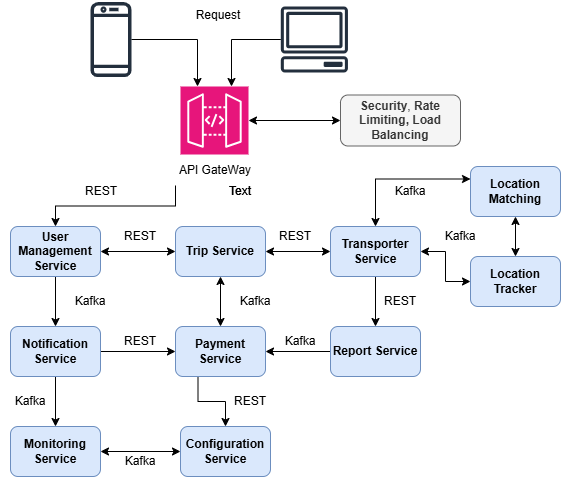

The diagram above was exported from draw.io. Its source (the exported page's mxGraphModel, read from the mxfile embedded in the PNG):
<mxGraphModel dx="794" dy="412" grid="1" gridSize="10" guides="1" tooltips="1" connect="1" arrows="1" fold="1" page="1" pageScale="1" pageWidth="850" pageHeight="1100" math="0" shadow="0">
  <root>
    <mxCell id="0" />
    <mxCell id="1" parent="0" />
    <mxCell id="91vxV9Dae1Yk9EDwRslJ-1" value="" style="sketch=0;outlineConnect=0;fontColor=#232F3E;gradientColor=none;fillColor=#232F3D;strokeColor=none;dashed=0;verticalLabelPosition=bottom;verticalAlign=top;align=center;html=1;fontSize=12;fontStyle=0;aspect=fixed;pointerEvents=1;shape=mxgraph.aws4.client;" parent="1" vertex="1">
      <mxGeometry x="440" y="20" width="67.74" height="66" as="geometry" />
    </mxCell>
    <mxCell id="91vxV9Dae1Yk9EDwRslJ-30" style="edgeStyle=orthogonalEdgeStyle;rounded=0;orthogonalLoop=1;jettySize=auto;html=1;exitX=1;exitY=0.5;exitDx=0;exitDy=0;exitPerimeter=0;entryX=0;entryY=0.5;entryDx=0;entryDy=0;startArrow=classic;startFill=1;" parent="1" source="91vxV9Dae1Yk9EDwRslJ-4" target="91vxV9Dae1Yk9EDwRslJ-6" edge="1">
      <mxGeometry relative="1" as="geometry" />
    </mxCell>
    <mxCell id="91vxV9Dae1Yk9EDwRslJ-4" value="" style="sketch=0;points=[[0,0,0],[0.25,0,0],[0.5,0,0],[0.75,0,0],[1,0,0],[0,1,0],[0.25,1,0],[0.5,1,0],[0.75,1,0],[1,1,0],[0,0.25,0],[0,0.5,0],[0,0.75,0],[1,0.25,0],[1,0.5,0],[1,0.75,0]];outlineConnect=0;fontColor=#232F3E;fillColor=#E7157B;strokeColor=#ffffff;dashed=0;verticalLabelPosition=bottom;verticalAlign=top;align=center;html=1;fontSize=12;fontStyle=0;aspect=fixed;shape=mxgraph.aws4.resourceIcon;resIcon=mxgraph.aws4.api_gateway;" parent="1" vertex="1">
      <mxGeometry x="340" y="100" width="68" height="68" as="geometry" />
    </mxCell>
    <mxCell id="91vxV9Dae1Yk9EDwRslJ-6" value="&lt;b&gt;Security&lt;/b&gt;, &lt;b&gt;Rate&lt;/b&gt; &lt;b&gt;Limiting, Load Balancing&lt;/b&gt;" style="rounded=1;whiteSpace=wrap;html=1;fillColor=#f5f5f5;fontColor=#333333;strokeColor=#666666;" parent="1" vertex="1">
      <mxGeometry x="500" y="108.5" width="120" height="51" as="geometry" />
    </mxCell>
    <mxCell id="91vxV9Dae1Yk9EDwRslJ-33" value="" style="edgeStyle=orthogonalEdgeStyle;rounded=0;orthogonalLoop=1;jettySize=auto;html=1;startArrow=classic;startFill=1;" parent="1" source="91vxV9Dae1Yk9EDwRslJ-8" target="91vxV9Dae1Yk9EDwRslJ-18" edge="1">
      <mxGeometry relative="1" as="geometry" />
    </mxCell>
    <mxCell id="91vxV9Dae1Yk9EDwRslJ-41" style="edgeStyle=orthogonalEdgeStyle;rounded=0;orthogonalLoop=1;jettySize=auto;html=1;exitX=0.5;exitY=1;exitDx=0;exitDy=0;entryX=0.5;entryY=0;entryDx=0;entryDy=0;startArrow=classic;startFill=1;" parent="1" source="91vxV9Dae1Yk9EDwRslJ-8" target="91vxV9Dae1Yk9EDwRslJ-19" edge="1">
      <mxGeometry relative="1" as="geometry" />
    </mxCell>
    <mxCell id="91vxV9Dae1Yk9EDwRslJ-8" value="&lt;b&gt;Trip Service&lt;/b&gt;" style="rounded=1;whiteSpace=wrap;html=1;fillColor=#dae8fc;strokeColor=#6c8ebf;" parent="1" vertex="1">
      <mxGeometry x="335" y="240" width="90" height="50" as="geometry" />
    </mxCell>
    <mxCell id="91vxV9Dae1Yk9EDwRslJ-35" style="edgeStyle=orthogonalEdgeStyle;rounded=0;orthogonalLoop=1;jettySize=auto;html=1;exitX=1;exitY=0.5;exitDx=0;exitDy=0;entryX=0;entryY=0.5;entryDx=0;entryDy=0;" parent="1" source="91vxV9Dae1Yk9EDwRslJ-16" target="91vxV9Dae1Yk9EDwRslJ-19" edge="1">
      <mxGeometry relative="1" as="geometry" />
    </mxCell>
    <mxCell id="91vxV9Dae1Yk9EDwRslJ-36" style="edgeStyle=orthogonalEdgeStyle;rounded=0;orthogonalLoop=1;jettySize=auto;html=1;exitX=0.5;exitY=1;exitDx=0;exitDy=0;entryX=0.5;entryY=0;entryDx=0;entryDy=0;" parent="1" source="91vxV9Dae1Yk9EDwRslJ-16" target="91vxV9Dae1Yk9EDwRslJ-21" edge="1">
      <mxGeometry relative="1" as="geometry" />
    </mxCell>
    <mxCell id="91vxV9Dae1Yk9EDwRslJ-16" value="&lt;b&gt;Notification Service&lt;/b&gt;" style="rounded=1;whiteSpace=wrap;html=1;fillColor=#dae8fc;strokeColor=#6c8ebf;" parent="1" vertex="1">
      <mxGeometry x="170" y="340" width="90" height="50" as="geometry" />
    </mxCell>
    <mxCell id="91vxV9Dae1Yk9EDwRslJ-32" style="edgeStyle=orthogonalEdgeStyle;rounded=0;orthogonalLoop=1;jettySize=auto;html=1;exitX=1;exitY=0.5;exitDx=0;exitDy=0;entryX=0;entryY=0.5;entryDx=0;entryDy=0;startArrow=classic;startFill=1;" parent="1" source="91vxV9Dae1Yk9EDwRslJ-17" target="91vxV9Dae1Yk9EDwRslJ-8" edge="1">
      <mxGeometry relative="1" as="geometry" />
    </mxCell>
    <mxCell id="91vxV9Dae1Yk9EDwRslJ-34" style="edgeStyle=orthogonalEdgeStyle;rounded=0;orthogonalLoop=1;jettySize=auto;html=1;exitX=0.5;exitY=1;exitDx=0;exitDy=0;entryX=0.5;entryY=0;entryDx=0;entryDy=0;" parent="1" source="91vxV9Dae1Yk9EDwRslJ-17" target="91vxV9Dae1Yk9EDwRslJ-16" edge="1">
      <mxGeometry relative="1" as="geometry" />
    </mxCell>
    <mxCell id="91vxV9Dae1Yk9EDwRslJ-17" value="&lt;b&gt;User Management Service&lt;/b&gt;" style="rounded=1;whiteSpace=wrap;html=1;fillColor=#dae8fc;strokeColor=#6c8ebf;" parent="1" vertex="1">
      <mxGeometry x="170" y="240" width="90" height="50" as="geometry" />
    </mxCell>
    <mxCell id="91vxV9Dae1Yk9EDwRslJ-43" style="edgeStyle=orthogonalEdgeStyle;rounded=0;orthogonalLoop=1;jettySize=auto;html=1;exitX=0.5;exitY=1;exitDx=0;exitDy=0;entryX=0.5;entryY=0;entryDx=0;entryDy=0;" parent="1" source="91vxV9Dae1Yk9EDwRslJ-18" target="91vxV9Dae1Yk9EDwRslJ-20" edge="1">
      <mxGeometry relative="1" as="geometry" />
    </mxCell>
    <mxCell id="6cGIVpVoNtslFeH_tOTC-3" style="edgeStyle=orthogonalEdgeStyle;rounded=0;orthogonalLoop=1;jettySize=auto;html=1;exitX=0.5;exitY=0;exitDx=0;exitDy=0;entryX=0;entryY=0.25;entryDx=0;entryDy=0;startArrow=classic;startFill=1;" edge="1" parent="1" source="91vxV9Dae1Yk9EDwRslJ-18" target="6cGIVpVoNtslFeH_tOTC-2">
      <mxGeometry relative="1" as="geometry" />
    </mxCell>
    <mxCell id="6cGIVpVoNtslFeH_tOTC-4" style="edgeStyle=orthogonalEdgeStyle;rounded=0;orthogonalLoop=1;jettySize=auto;html=1;exitX=1;exitY=0.5;exitDx=0;exitDy=0;entryX=0;entryY=0.5;entryDx=0;entryDy=0;startArrow=classic;startFill=1;" edge="1" parent="1" source="91vxV9Dae1Yk9EDwRslJ-18" target="6cGIVpVoNtslFeH_tOTC-1">
      <mxGeometry relative="1" as="geometry" />
    </mxCell>
    <mxCell id="91vxV9Dae1Yk9EDwRslJ-18" value="&lt;b&gt;Transporter Service&lt;/b&gt;" style="rounded=1;whiteSpace=wrap;html=1;fillColor=#dae8fc;strokeColor=#6c8ebf;" parent="1" vertex="1">
      <mxGeometry x="490" y="240" width="90" height="50" as="geometry" />
    </mxCell>
    <mxCell id="91vxV9Dae1Yk9EDwRslJ-40" style="edgeStyle=orthogonalEdgeStyle;rounded=0;orthogonalLoop=1;jettySize=auto;html=1;exitX=0.25;exitY=1;exitDx=0;exitDy=0;entryX=0.5;entryY=0;entryDx=0;entryDy=0;" parent="1" source="91vxV9Dae1Yk9EDwRslJ-19" target="91vxV9Dae1Yk9EDwRslJ-22" edge="1">
      <mxGeometry relative="1" as="geometry" />
    </mxCell>
    <mxCell id="91vxV9Dae1Yk9EDwRslJ-42" style="edgeStyle=orthogonalEdgeStyle;rounded=0;orthogonalLoop=1;jettySize=auto;html=1;exitX=1;exitY=0.5;exitDx=0;exitDy=0;entryX=0;entryY=0.5;entryDx=0;entryDy=0;endArrow=none;endFill=0;startArrow=classic;startFill=1;" parent="1" source="91vxV9Dae1Yk9EDwRslJ-19" target="91vxV9Dae1Yk9EDwRslJ-20" edge="1">
      <mxGeometry relative="1" as="geometry" />
    </mxCell>
    <mxCell id="91vxV9Dae1Yk9EDwRslJ-19" value="&lt;b&gt;Payment Service&lt;/b&gt;" style="rounded=1;whiteSpace=wrap;html=1;fillColor=#dae8fc;strokeColor=#6c8ebf;" parent="1" vertex="1">
      <mxGeometry x="335" y="340" width="90" height="50" as="geometry" />
    </mxCell>
    <mxCell id="91vxV9Dae1Yk9EDwRslJ-20" value="&lt;b&gt;Report Service&lt;/b&gt;" style="rounded=1;whiteSpace=wrap;html=1;fillColor=#dae8fc;strokeColor=#6c8ebf;" parent="1" vertex="1">
      <mxGeometry x="490" y="340" width="90" height="50" as="geometry" />
    </mxCell>
    <mxCell id="91vxV9Dae1Yk9EDwRslJ-37" style="edgeStyle=orthogonalEdgeStyle;rounded=0;orthogonalLoop=1;jettySize=auto;html=1;exitX=1;exitY=0.5;exitDx=0;exitDy=0;entryX=0;entryY=0.5;entryDx=0;entryDy=0;startArrow=classic;startFill=1;" parent="1" source="91vxV9Dae1Yk9EDwRslJ-21" target="91vxV9Dae1Yk9EDwRslJ-22" edge="1">
      <mxGeometry relative="1" as="geometry" />
    </mxCell>
    <mxCell id="91vxV9Dae1Yk9EDwRslJ-21" value="&lt;b&gt;Monitoring Service&lt;/b&gt;" style="rounded=1;whiteSpace=wrap;html=1;fillColor=#dae8fc;strokeColor=#6c8ebf;" parent="1" vertex="1">
      <mxGeometry x="170" y="440" width="90" height="50" as="geometry" />
    </mxCell>
    <mxCell id="91vxV9Dae1Yk9EDwRslJ-22" value="&lt;b&gt;Configuration Service&lt;/b&gt;" style="rounded=1;whiteSpace=wrap;html=1;fillColor=#dae8fc;strokeColor=#6c8ebf;" parent="1" vertex="1">
      <mxGeometry x="340" y="440" width="90" height="50" as="geometry" />
    </mxCell>
    <mxCell id="91vxV9Dae1Yk9EDwRslJ-31" style="edgeStyle=orthogonalEdgeStyle;rounded=0;orthogonalLoop=1;jettySize=auto;html=1;exitX=0;exitY=1;exitDx=0;exitDy=0;entryX=0.5;entryY=0;entryDx=0;entryDy=0;" parent="1" source="91vxV9Dae1Yk9EDwRslJ-24" target="91vxV9Dae1Yk9EDwRslJ-17" edge="1">
      <mxGeometry relative="1" as="geometry" />
    </mxCell>
    <mxCell id="91vxV9Dae1Yk9EDwRslJ-24" value="API GateWay" style="text;html=1;align=center;verticalAlign=middle;whiteSpace=wrap;rounded=0;" parent="1" vertex="1">
      <mxGeometry x="335" y="169" width="80" height="30" as="geometry" />
    </mxCell>
    <mxCell id="91vxV9Dae1Yk9EDwRslJ-26" value="" style="sketch=0;outlineConnect=0;fontColor=#232F3E;gradientColor=none;fillColor=#232F3D;strokeColor=none;dashed=0;verticalLabelPosition=bottom;verticalAlign=top;align=center;html=1;fontSize=12;fontStyle=0;aspect=fixed;pointerEvents=1;shape=mxgraph.aws4.mobile_client;" parent="1" vertex="1">
      <mxGeometry x="250" y="14" width="41" height="78" as="geometry" />
    </mxCell>
    <mxCell id="91vxV9Dae1Yk9EDwRslJ-28" style="edgeStyle=orthogonalEdgeStyle;rounded=0;orthogonalLoop=1;jettySize=auto;html=1;entryX=0.25;entryY=0;entryDx=0;entryDy=0;entryPerimeter=0;" parent="1" source="91vxV9Dae1Yk9EDwRslJ-26" target="91vxV9Dae1Yk9EDwRslJ-4" edge="1">
      <mxGeometry relative="1" as="geometry" />
    </mxCell>
    <mxCell id="91vxV9Dae1Yk9EDwRslJ-29" style="edgeStyle=orthogonalEdgeStyle;rounded=0;orthogonalLoop=1;jettySize=auto;html=1;entryX=0.75;entryY=0;entryDx=0;entryDy=0;entryPerimeter=0;" parent="1" source="91vxV9Dae1Yk9EDwRslJ-1" target="91vxV9Dae1Yk9EDwRslJ-4" edge="1">
      <mxGeometry relative="1" as="geometry" />
    </mxCell>
    <mxCell id="91vxV9Dae1Yk9EDwRslJ-44" value="REST" style="text;html=1;align=center;verticalAlign=middle;whiteSpace=wrap;rounded=0;" parent="1" vertex="1">
      <mxGeometry x="270" y="340" width="60" height="30" as="geometry" />
    </mxCell>
    <mxCell id="91vxV9Dae1Yk9EDwRslJ-45" value="REST" style="text;html=1;align=center;verticalAlign=middle;whiteSpace=wrap;rounded=0;" parent="1" vertex="1">
      <mxGeometry x="530" y="300" width="60" height="30" as="geometry" />
    </mxCell>
    <mxCell id="91vxV9Dae1Yk9EDwRslJ-46" value="REST" style="text;html=1;align=center;verticalAlign=middle;whiteSpace=wrap;rounded=0;" parent="1" vertex="1">
      <mxGeometry x="425" y="240" width="60" height="20" as="geometry" />
    </mxCell>
    <mxCell id="91vxV9Dae1Yk9EDwRslJ-47" value="REST" style="text;html=1;align=center;verticalAlign=middle;whiteSpace=wrap;rounded=0;" parent="1" vertex="1">
      <mxGeometry x="270" y="240" width="60" height="20" as="geometry" />
    </mxCell>
    <mxCell id="91vxV9Dae1Yk9EDwRslJ-48" value="REST" style="text;html=1;align=center;verticalAlign=middle;whiteSpace=wrap;rounded=0;" parent="1" vertex="1">
      <mxGeometry x="231" y="190" width="60" height="30" as="geometry" />
    </mxCell>
    <mxCell id="91vxV9Dae1Yk9EDwRslJ-50" value="Kafka" style="text;html=1;align=center;verticalAlign=middle;whiteSpace=wrap;rounded=0;" parent="1" vertex="1">
      <mxGeometry x="430" y="340" width="60" height="30" as="geometry" />
    </mxCell>
    <mxCell id="91vxV9Dae1Yk9EDwRslJ-51" value="Kafka" style="text;html=1;align=center;verticalAlign=middle;whiteSpace=wrap;rounded=0;" parent="1" vertex="1">
      <mxGeometry x="390" y="300" width="50" height="30" as="geometry" />
    </mxCell>
    <mxCell id="91vxV9Dae1Yk9EDwRslJ-52" value="Kafka" style="text;html=1;align=center;verticalAlign=middle;whiteSpace=wrap;rounded=0;" parent="1" vertex="1">
      <mxGeometry x="220" y="300" width="60" height="30" as="geometry" />
    </mxCell>
    <mxCell id="91vxV9Dae1Yk9EDwRslJ-53" value="Kafka" style="text;html=1;align=center;verticalAlign=middle;whiteSpace=wrap;rounded=0;" parent="1" vertex="1">
      <mxGeometry x="270" y="460" width="60" height="30" as="geometry" />
    </mxCell>
    <mxCell id="91vxV9Dae1Yk9EDwRslJ-54" value="Kafka" style="text;html=1;align=center;verticalAlign=middle;whiteSpace=wrap;rounded=0;" parent="1" vertex="1">
      <mxGeometry x="160" y="400" width="60" height="30" as="geometry" />
    </mxCell>
    <mxCell id="91vxV9Dae1Yk9EDwRslJ-56" value="REST" style="text;html=1;align=center;verticalAlign=middle;whiteSpace=wrap;rounded=0;" parent="1" vertex="1">
      <mxGeometry x="380" y="400" width="60" height="30" as="geometry" />
    </mxCell>
    <mxCell id="91vxV9Dae1Yk9EDwRslJ-58" value="Text" style="text;html=1;align=center;verticalAlign=middle;whiteSpace=wrap;rounded=0;" parent="1" vertex="1">
      <mxGeometry x="370" y="190" width="60" height="30" as="geometry" />
    </mxCell>
    <mxCell id="91vxV9Dae1Yk9EDwRslJ-59" value="Text" style="text;html=1;align=center;verticalAlign=middle;whiteSpace=wrap;rounded=0;" parent="1" vertex="1">
      <mxGeometry x="370" y="190" width="60" height="30" as="geometry" />
    </mxCell>
    <mxCell id="91vxV9Dae1Yk9EDwRslJ-60" value="Request" style="text;html=1;align=center;verticalAlign=middle;whiteSpace=wrap;rounded=0;" parent="1" vertex="1">
      <mxGeometry x="348" y="14" width="60" height="30" as="geometry" />
    </mxCell>
    <mxCell id="6cGIVpVoNtslFeH_tOTC-8" style="edgeStyle=orthogonalEdgeStyle;rounded=0;orthogonalLoop=1;jettySize=auto;html=1;exitX=0.5;exitY=0;exitDx=0;exitDy=0;entryX=0.5;entryY=1;entryDx=0;entryDy=0;startArrow=classic;startFill=1;" edge="1" parent="1" source="6cGIVpVoNtslFeH_tOTC-1" target="6cGIVpVoNtslFeH_tOTC-2">
      <mxGeometry relative="1" as="geometry" />
    </mxCell>
    <mxCell id="6cGIVpVoNtslFeH_tOTC-1" value="&lt;b&gt;Location Tracker&lt;/b&gt;" style="rounded=1;whiteSpace=wrap;html=1;fillColor=#dae8fc;strokeColor=#6c8ebf;" vertex="1" parent="1">
      <mxGeometry x="630" y="270" width="90" height="50" as="geometry" />
    </mxCell>
    <mxCell id="6cGIVpVoNtslFeH_tOTC-2" value="&lt;b&gt;Location Matching&lt;/b&gt;" style="rounded=1;whiteSpace=wrap;html=1;fillColor=#dae8fc;strokeColor=#6c8ebf;" vertex="1" parent="1">
      <mxGeometry x="630" y="180" width="90" height="50" as="geometry" />
    </mxCell>
    <mxCell id="6cGIVpVoNtslFeH_tOTC-5" value="Kafka" style="text;html=1;align=center;verticalAlign=middle;whiteSpace=wrap;rounded=0;" vertex="1" parent="1">
      <mxGeometry x="590" y="235" width="60" height="30" as="geometry" />
    </mxCell>
    <mxCell id="6cGIVpVoNtslFeH_tOTC-6" value="Kafka" style="text;html=1;align=center;verticalAlign=middle;whiteSpace=wrap;rounded=0;" vertex="1" parent="1">
      <mxGeometry x="540" y="190" width="60" height="30" as="geometry" />
    </mxCell>
  </root>
</mxGraphModel>